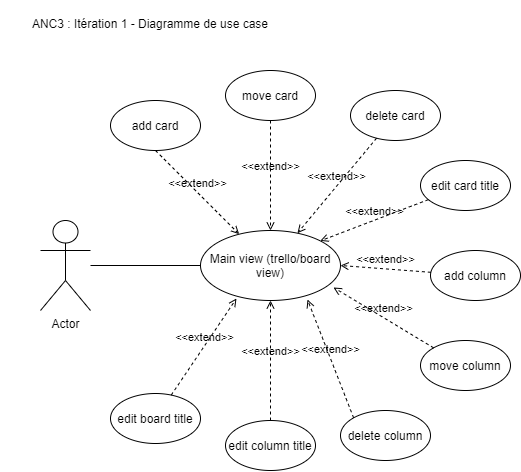

The diagram above was exported from draw.io. Its source (the exported page's mxGraphModel, read from the mxfile embedded in the PNG):
<mxGraphModel dx="981" dy="526" grid="1" gridSize="10" guides="1" tooltips="1" connect="1" arrows="1" fold="1" page="0" pageScale="1" pageWidth="1654" pageHeight="1169" background="#ffffff" math="0" shadow="0">
  <root>
    <mxCell id="0" />
    <mxCell id="1" parent="0" />
    <mxCell id="1OBlIyvumxRjjV-nZZPX-41" value="Actor" style="shape=umlActor;verticalLabelPosition=bottom;verticalAlign=top;html=1;" parent="1" vertex="1">
      <mxGeometry x="100" y="240" width="50" height="90" as="geometry" />
    </mxCell>
    <mxCell id="1OBlIyvumxRjjV-nZZPX-50" value="Main view (trello/board view)" style="ellipse;whiteSpace=wrap;html=1;" parent="1" vertex="1">
      <mxGeometry x="260" y="250" width="140" height="70" as="geometry" />
    </mxCell>
    <mxCell id="1OBlIyvumxRjjV-nZZPX-52" value="" style="endArrow=none;html=1;" parent="1" source="1OBlIyvumxRjjV-nZZPX-41" target="1OBlIyvumxRjjV-nZZPX-50" edge="1">
      <mxGeometry width="50" height="50" relative="1" as="geometry">
        <mxPoint x="200" y="400" as="sourcePoint" />
        <mxPoint x="250" y="350" as="targetPoint" />
      </mxGeometry>
    </mxCell>
    <mxCell id="1OBlIyvumxRjjV-nZZPX-69" value="add card" style="ellipse;whiteSpace=wrap;html=1;" parent="1" vertex="1">
      <mxGeometry x="170" y="120" width="90" height="50" as="geometry" />
    </mxCell>
    <mxCell id="k_noHmENpEsVif-9zPNt-1" value="move card" style="ellipse;whiteSpace=wrap;html=1;" parent="1" vertex="1">
      <mxGeometry x="285" y="90" width="90" height="50" as="geometry" />
    </mxCell>
    <mxCell id="k_noHmENpEsVif-9zPNt-2" value="delete card" style="ellipse;whiteSpace=wrap;html=1;" parent="1" vertex="1">
      <mxGeometry x="410" y="110" width="90" height="50" as="geometry" />
    </mxCell>
    <mxCell id="k_noHmENpEsVif-9zPNt-3" value="edit card title" style="ellipse;whiteSpace=wrap;html=1;" parent="1" vertex="1">
      <mxGeometry x="480" y="180" width="90" height="50" as="geometry" />
    </mxCell>
    <mxCell id="k_noHmENpEsVif-9zPNt-4" value="add column" style="ellipse;whiteSpace=wrap;html=1;" parent="1" vertex="1">
      <mxGeometry x="490" y="270" width="90" height="50" as="geometry" />
    </mxCell>
    <mxCell id="k_noHmENpEsVif-9zPNt-5" value="move column" style="ellipse;whiteSpace=wrap;html=1;" parent="1" vertex="1">
      <mxGeometry x="480" y="360" width="90" height="50" as="geometry" />
    </mxCell>
    <mxCell id="k_noHmENpEsVif-9zPNt-6" value="delete column" style="ellipse;whiteSpace=wrap;html=1;" parent="1" vertex="1">
      <mxGeometry x="400" y="430" width="90" height="50" as="geometry" />
    </mxCell>
    <mxCell id="k_noHmENpEsVif-9zPNt-7" value="edit column title" style="ellipse;whiteSpace=wrap;html=1;" parent="1" vertex="1">
      <mxGeometry x="285" y="440" width="90" height="50" as="geometry" />
    </mxCell>
    <mxCell id="k_noHmENpEsVif-9zPNt-8" value="edit board title" style="ellipse;whiteSpace=wrap;html=1;" parent="1" vertex="1">
      <mxGeometry x="170" y="413" width="90" height="50" as="geometry" />
    </mxCell>
    <mxCell id="8eQqK6MDcWz_olHWJ33_-2" value="&amp;lt;&amp;lt;extend&amp;gt;&amp;gt;" style="html=1;verticalAlign=bottom;labelBackgroundColor=none;endArrow=open;endFill=0;dashed=1;entryX=0.257;entryY=0.971;entryDx=0;entryDy=0;entryPerimeter=0;" parent="1" source="k_noHmENpEsVif-9zPNt-8" target="1OBlIyvumxRjjV-nZZPX-50" edge="1">
      <mxGeometry width="160" relative="1" as="geometry">
        <mxPoint x="540" y="464.5" as="sourcePoint" />
        <mxPoint x="700" y="464.5" as="targetPoint" />
      </mxGeometry>
    </mxCell>
    <mxCell id="8eQqK6MDcWz_olHWJ33_-3" value="&amp;lt;&amp;lt;extend&amp;gt;&amp;gt;" style="html=1;verticalAlign=bottom;labelBackgroundColor=none;endArrow=open;endFill=0;dashed=1;entryX=0.5;entryY=1;entryDx=0;entryDy=0;" parent="1" source="k_noHmENpEsVif-9zPNt-7" target="1OBlIyvumxRjjV-nZZPX-50" edge="1">
      <mxGeometry width="160" relative="1" as="geometry">
        <mxPoint x="500" y="390" as="sourcePoint" />
        <mxPoint x="660" y="390" as="targetPoint" />
      </mxGeometry>
    </mxCell>
    <mxCell id="8eQqK6MDcWz_olHWJ33_-4" value="&amp;lt;&amp;lt;extend&amp;gt;&amp;gt;" style="html=1;verticalAlign=bottom;labelBackgroundColor=none;endArrow=open;endFill=0;dashed=1;entryX=0.764;entryY=0.986;entryDx=0;entryDy=0;entryPerimeter=0;exitX=0;exitY=0;exitDx=0;exitDy=0;" parent="1" source="k_noHmENpEsVif-9zPNt-6" target="1OBlIyvumxRjjV-nZZPX-50" edge="1">
      <mxGeometry width="160" relative="1" as="geometry">
        <mxPoint x="500" y="390" as="sourcePoint" />
        <mxPoint x="660" y="390" as="targetPoint" />
      </mxGeometry>
    </mxCell>
    <mxCell id="8eQqK6MDcWz_olHWJ33_-5" value="&amp;lt;&amp;lt;extend&amp;gt;&amp;gt;" style="html=1;verticalAlign=bottom;labelBackgroundColor=none;endArrow=open;endFill=0;dashed=1;entryX=0.95;entryY=0.814;entryDx=0;entryDy=0;entryPerimeter=0;exitX=0;exitY=0;exitDx=0;exitDy=0;" parent="1" source="k_noHmENpEsVif-9zPNt-5" target="1OBlIyvumxRjjV-nZZPX-50" edge="1">
      <mxGeometry width="160" relative="1" as="geometry">
        <mxPoint x="500" y="390" as="sourcePoint" />
        <mxPoint x="660" y="390" as="targetPoint" />
      </mxGeometry>
    </mxCell>
    <mxCell id="8eQqK6MDcWz_olHWJ33_-6" value="&amp;lt;&amp;lt;extend&amp;gt;&amp;gt;" style="html=1;verticalAlign=bottom;labelBackgroundColor=none;endArrow=open;endFill=0;dashed=1;entryX=1;entryY=0.5;entryDx=0;entryDy=0;" parent="1" source="k_noHmENpEsVif-9zPNt-4" target="1OBlIyvumxRjjV-nZZPX-50" edge="1">
      <mxGeometry width="160" relative="1" as="geometry">
        <mxPoint x="500" y="390" as="sourcePoint" />
        <mxPoint x="660" y="390" as="targetPoint" />
      </mxGeometry>
    </mxCell>
    <mxCell id="8eQqK6MDcWz_olHWJ33_-7" value="&amp;lt;&amp;lt;extend&amp;gt;&amp;gt;" style="html=1;verticalAlign=bottom;labelBackgroundColor=none;endArrow=open;endFill=0;dashed=1;entryX=1;entryY=0;entryDx=0;entryDy=0;" parent="1" source="k_noHmENpEsVif-9zPNt-3" target="1OBlIyvumxRjjV-nZZPX-50" edge="1">
      <mxGeometry width="160" relative="1" as="geometry">
        <mxPoint x="500" y="390" as="sourcePoint" />
        <mxPoint x="660" y="390" as="targetPoint" />
      </mxGeometry>
    </mxCell>
    <mxCell id="8eQqK6MDcWz_olHWJ33_-8" value="&amp;lt;&amp;lt;extend&amp;gt;&amp;gt;" style="html=1;verticalAlign=bottom;labelBackgroundColor=none;endArrow=open;endFill=0;dashed=1;" parent="1" source="k_noHmENpEsVif-9zPNt-2" target="1OBlIyvumxRjjV-nZZPX-50" edge="1">
      <mxGeometry width="160" relative="1" as="geometry">
        <mxPoint x="500" y="390" as="sourcePoint" />
        <mxPoint x="660" y="390" as="targetPoint" />
      </mxGeometry>
    </mxCell>
    <mxCell id="8eQqK6MDcWz_olHWJ33_-9" value="&amp;lt;&amp;lt;extend&amp;gt;&amp;gt;" style="html=1;verticalAlign=bottom;labelBackgroundColor=none;endArrow=open;endFill=0;dashed=1;" parent="1" source="k_noHmENpEsVif-9zPNt-1" target="1OBlIyvumxRjjV-nZZPX-50" edge="1">
      <mxGeometry width="160" relative="1" as="geometry">
        <mxPoint x="500" y="390" as="sourcePoint" />
        <mxPoint x="660" y="390" as="targetPoint" />
      </mxGeometry>
    </mxCell>
    <mxCell id="8eQqK6MDcWz_olHWJ33_-10" value="&amp;lt;&amp;lt;extend&amp;gt;&amp;gt;" style="html=1;verticalAlign=bottom;labelBackgroundColor=none;endArrow=open;endFill=0;dashed=1;exitX=0.5;exitY=1;exitDx=0;exitDy=0;" parent="1" source="1OBlIyvumxRjjV-nZZPX-69" target="1OBlIyvumxRjjV-nZZPX-50" edge="1">
      <mxGeometry width="160" relative="1" as="geometry">
        <mxPoint x="500" y="390" as="sourcePoint" />
        <mxPoint x="660" y="390" as="targetPoint" />
      </mxGeometry>
    </mxCell>
    <mxCell id="LXhIMMg2m4Pz7YZh3bSM-2" value="ANC3 : Itération 1 - Diagramme de use case" style="text;html=1;strokeColor=none;fillColor=none;align=center;verticalAlign=middle;whiteSpace=wrap;rounded=0;" vertex="1" parent="1">
      <mxGeometry x="60" y="20" width="300" height="45" as="geometry" />
    </mxCell>
  </root>
</mxGraphModel>